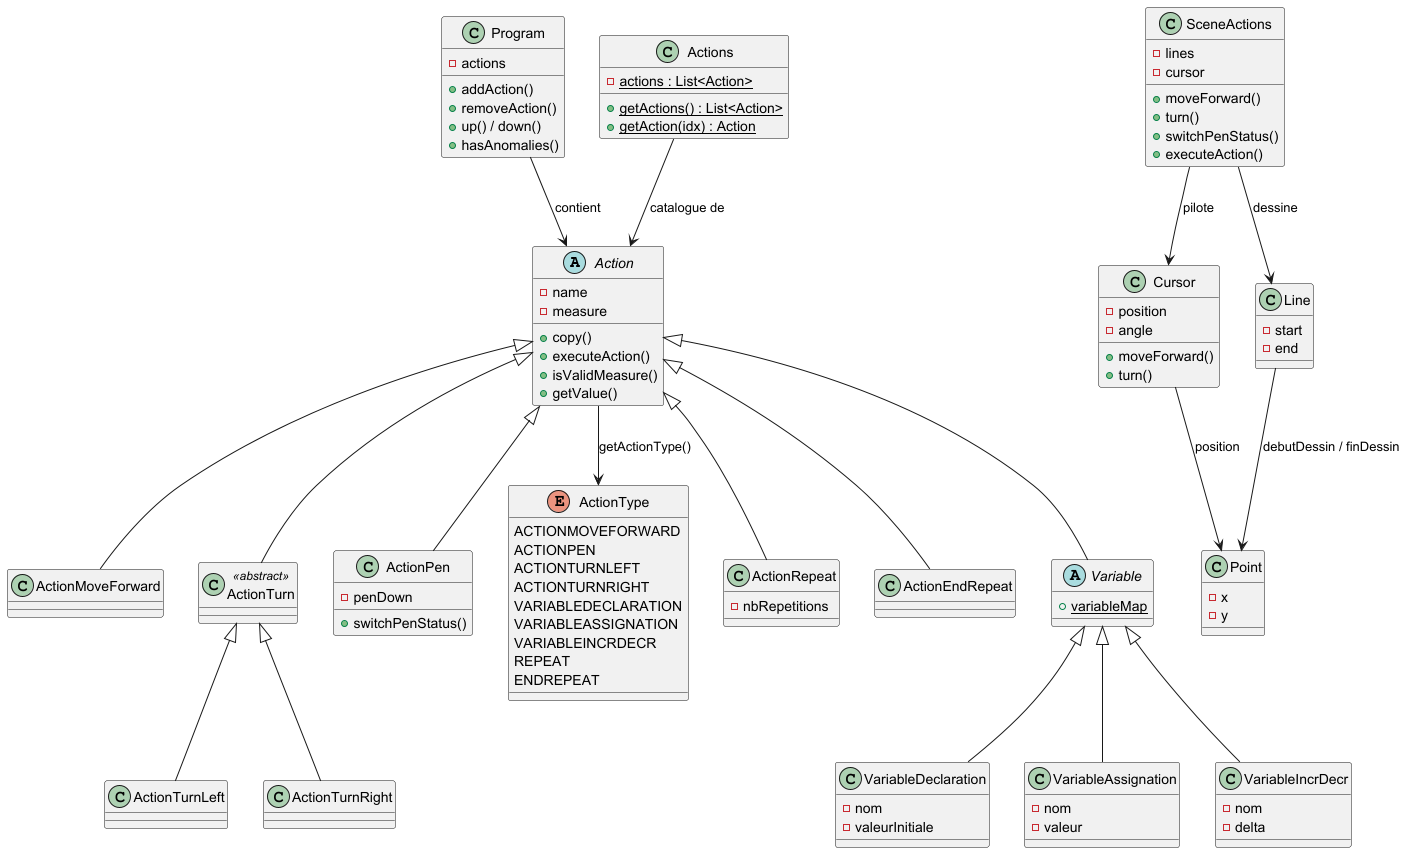

The diagram above was rendered by PlantUML. Its source (embedded in the PNG):
@startuml

abstract class Action {
    - name
    - measure
    + copy()
    + executeAction()
    + isValidMeasure()
    + getValue()
}

class ActionMoveForward
class ActionTurn <<abstract>>
class ActionTurnLeft
class ActionTurnRight
class ActionPen {
    - penDown
    + switchPenStatus()
}
enum ActionType {
    ACTIONMOVEFORWARD
    ACTIONPEN
    ACTIONTURNLEFT
    ACTIONTURNRIGHT
    VARIABLEDECLARATION
    VARIABLEASSIGNATION
    VARIABLEINCRDECR
    REPEAT
    ENDREPEAT
}

class ActionRepeat {
    - nbRepetitions
}
class ActionEndRepeat

abstract class Variable {
    + {static} variableMap
}
class VariableDeclaration {
    - nom
    - valeurInitiale
}
class VariableAssignation {
    - nom
    - valeur
}
class VariableIncrDecr {
    - nom
    - delta
}

class Program {
    - actions
    + addAction()
    + removeAction()
    + up() / down()
    + hasAnomalies()
}

class SceneActions {
    - lines
    - cursor
    + moveForward()
    + turn()
    + switchPenStatus()
    + executeAction()
}

class Cursor {
    - position
    - angle
    + moveForward()
    + turn()
}

class Line {
    - start
    - end
}

class Point {
    - x
    - y
}
class Actions {
    - {static} actions : List<Action>
    + {static} getActions() : List<Action>
    + {static} getAction(idx) : Action
}

'Les héritages
Action <|-- ActionMoveForward
Action <|-- ActionTurn
Action <|-- ActionPen
Action <|-- ActionRepeat
Action <|-- ActionEndRepeat
Action <|-- Variable

ActionTurn <|-- ActionTurnLeft
ActionTurn <|-- ActionTurnRight

Variable <|-- VariableDeclaration
Variable <|-- VariableAssignation
Variable <|-- VariableIncrDecr
Action --> ActionType : getActionType()

'LEs associations avec metiers
Program --> Action       : contient
SceneActions --> Cursor  : pilote
SceneActions --> Line    : dessine
Cursor --> Point         : position
Line --> Point           : debutDessin / finDessin
Actions --> Action : catalogue de
@enduml